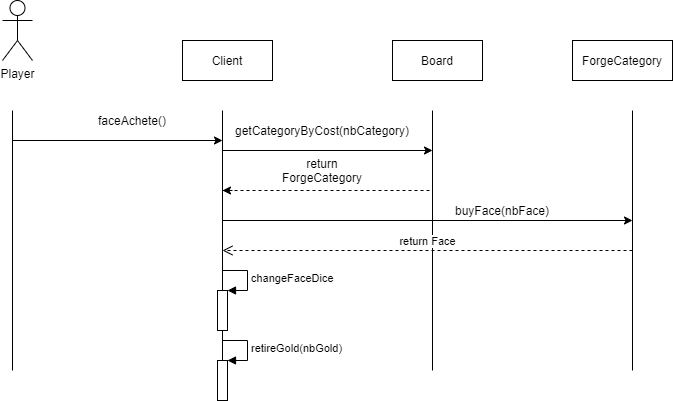

The diagram above was exported from draw.io. Its source (the exported page's mxGraphModel, read from the mxfile embedded in the PNG):
<mxGraphModel dx="1102" dy="614" grid="1" gridSize="10" guides="1" tooltips="1" connect="1" arrows="1" fold="1" page="1" pageScale="1" pageWidth="1100" pageHeight="850" background="#ffffff" math="0" shadow="0">
  <root>
    <mxCell id="0" />
    <mxCell id="1" parent="0" />
    <mxCell id="trGBAz7sdcMTDOHHe2EC-1" value="Player" style="shape=umlActor;verticalLabelPosition=bottom;labelBackgroundColor=#ffffff;verticalAlign=top;html=1;outlineConnect=0;" vertex="1" parent="1">
      <mxGeometry x="70" y="40" width="30" height="60" as="geometry" />
    </mxCell>
    <mxCell id="trGBAz7sdcMTDOHHe2EC-2" value="" style="endArrow=none;html=1;" edge="1" parent="1">
      <mxGeometry width="50" height="50" relative="1" as="geometry">
        <mxPoint x="80" y="410" as="sourcePoint" />
        <mxPoint x="80" y="150" as="targetPoint" />
      </mxGeometry>
    </mxCell>
    <mxCell id="trGBAz7sdcMTDOHHe2EC-3" value="Client" style="rounded=0;whiteSpace=wrap;html=1;" vertex="1" parent="1">
      <mxGeometry x="250" y="80" width="90" height="40" as="geometry" />
    </mxCell>
    <mxCell id="trGBAz7sdcMTDOHHe2EC-4" value="" style="endArrow=none;html=1;" edge="1" parent="1">
      <mxGeometry width="50" height="50" relative="1" as="geometry">
        <mxPoint x="290" y="410" as="sourcePoint" />
        <mxPoint x="290" y="150" as="targetPoint" />
      </mxGeometry>
    </mxCell>
    <mxCell id="trGBAz7sdcMTDOHHe2EC-7" value="" style="endArrow=classic;html=1;" edge="1" parent="1">
      <mxGeometry width="50" height="50" relative="1" as="geometry">
        <mxPoint x="80" y="180" as="sourcePoint" />
        <mxPoint x="290" y="180" as="targetPoint" />
      </mxGeometry>
    </mxCell>
    <mxCell id="trGBAz7sdcMTDOHHe2EC-10" value="faceAchete()" style="text;html=1;strokeColor=none;fillColor=none;align=center;verticalAlign=middle;whiteSpace=wrap;rounded=0;" vertex="1" parent="1">
      <mxGeometry x="180" y="150" width="40" height="20" as="geometry" />
    </mxCell>
    <mxCell id="trGBAz7sdcMTDOHHe2EC-12" value="" style="endArrow=classic;html=1;" edge="1" parent="1">
      <mxGeometry width="50" height="50" relative="1" as="geometry">
        <mxPoint x="290" y="190" as="sourcePoint" />
        <mxPoint x="500" y="190" as="targetPoint" />
      </mxGeometry>
    </mxCell>
    <mxCell id="trGBAz7sdcMTDOHHe2EC-15" value="ForgeCategory" style="rounded=0;whiteSpace=wrap;html=1;" vertex="1" parent="1">
      <mxGeometry x="640" y="80" width="100" height="40" as="geometry" />
    </mxCell>
    <mxCell id="trGBAz7sdcMTDOHHe2EC-16" value="" style="endArrow=none;html=1;" edge="1" parent="1">
      <mxGeometry width="50" height="50" relative="1" as="geometry">
        <mxPoint x="500" y="410" as="sourcePoint" />
        <mxPoint x="500" y="150" as="targetPoint" />
      </mxGeometry>
    </mxCell>
    <mxCell id="trGBAz7sdcMTDOHHe2EC-17" value="buyFace(nbFace)" style="text;html=1;strokeColor=none;fillColor=none;align=center;verticalAlign=middle;whiteSpace=wrap;rounded=0;" vertex="1" parent="1">
      <mxGeometry x="550" y="240" width="40" height="20" as="geometry" />
    </mxCell>
    <mxCell id="trGBAz7sdcMTDOHHe2EC-18" value="getCategoryByCost(nbCategory)" style="text;html=1;strokeColor=none;fillColor=none;align=center;verticalAlign=middle;whiteSpace=wrap;rounded=0;" vertex="1" parent="1">
      <mxGeometry x="370" y="160" width="40" height="20" as="geometry" />
    </mxCell>
    <mxCell id="trGBAz7sdcMTDOHHe2EC-19" value="Board" style="rounded=0;whiteSpace=wrap;html=1;" vertex="1" parent="1">
      <mxGeometry x="460" y="80" width="90" height="40" as="geometry" />
    </mxCell>
    <mxCell id="trGBAz7sdcMTDOHHe2EC-22" value="" style="endArrow=none;html=1;" edge="1" parent="1">
      <mxGeometry width="50" height="50" relative="1" as="geometry">
        <mxPoint x="700" y="410" as="sourcePoint" />
        <mxPoint x="700" y="150" as="targetPoint" />
      </mxGeometry>
    </mxCell>
    <mxCell id="trGBAz7sdcMTDOHHe2EC-29" value="" style="endArrow=none;dashed=1;html=1;" edge="1" parent="1">
      <mxGeometry width="50" height="50" relative="1" as="geometry">
        <mxPoint x="290" y="230" as="sourcePoint" />
        <mxPoint x="500" y="230" as="targetPoint" />
      </mxGeometry>
    </mxCell>
    <mxCell id="trGBAz7sdcMTDOHHe2EC-30" value="" style="endArrow=classic;html=1;" edge="1" parent="1">
      <mxGeometry width="50" height="50" relative="1" as="geometry">
        <mxPoint x="300" y="230" as="sourcePoint" />
        <mxPoint x="290" y="230" as="targetPoint" />
      </mxGeometry>
    </mxCell>
    <mxCell id="trGBAz7sdcMTDOHHe2EC-31" value="return ForgeCategory" style="text;html=1;strokeColor=none;fillColor=none;align=center;verticalAlign=middle;whiteSpace=wrap;rounded=0;" vertex="1" parent="1">
      <mxGeometry x="340" y="200" width="100" height="20" as="geometry" />
    </mxCell>
    <mxCell id="trGBAz7sdcMTDOHHe2EC-32" value="" style="endArrow=classic;html=1;" edge="1" parent="1">
      <mxGeometry width="50" height="50" relative="1" as="geometry">
        <mxPoint x="290" y="260" as="sourcePoint" />
        <mxPoint x="700" y="260" as="targetPoint" />
      </mxGeometry>
    </mxCell>
    <mxCell id="trGBAz7sdcMTDOHHe2EC-33" value="return Face" style="html=1;verticalAlign=bottom;endArrow=open;dashed=1;endSize=8;" edge="1" parent="1">
      <mxGeometry relative="1" as="geometry">
        <mxPoint x="700" y="290" as="sourcePoint" />
        <mxPoint x="290" y="290" as="targetPoint" />
      </mxGeometry>
    </mxCell>
    <mxCell id="trGBAz7sdcMTDOHHe2EC-34" value="" style="html=1;points=[];perimeter=orthogonalPerimeter;" vertex="1" parent="1">
      <mxGeometry x="285" y="330" width="10" height="40" as="geometry" />
    </mxCell>
    <mxCell id="trGBAz7sdcMTDOHHe2EC-35" value="changeFaceDice" style="edgeStyle=orthogonalEdgeStyle;html=1;align=left;spacingLeft=2;endArrow=block;rounded=0;entryX=1;entryY=0;" edge="1" target="trGBAz7sdcMTDOHHe2EC-34" parent="1">
      <mxGeometry relative="1" as="geometry">
        <mxPoint x="290" y="310" as="sourcePoint" />
        <Array as="points">
          <mxPoint x="315" y="310" />
        </Array>
      </mxGeometry>
    </mxCell>
    <mxCell id="trGBAz7sdcMTDOHHe2EC-39" value="" style="html=1;points=[];perimeter=orthogonalPerimeter;" vertex="1" parent="1">
      <mxGeometry x="285" y="400" width="10" height="40" as="geometry" />
    </mxCell>
    <mxCell id="trGBAz7sdcMTDOHHe2EC-40" value="retireGold(nbGold)" style="edgeStyle=orthogonalEdgeStyle;html=1;align=left;spacingLeft=2;endArrow=block;rounded=0;entryX=1;entryY=0;" edge="1" target="trGBAz7sdcMTDOHHe2EC-39" parent="1">
      <mxGeometry relative="1" as="geometry">
        <mxPoint x="290" y="380" as="sourcePoint" />
        <Array as="points">
          <mxPoint x="315" y="380" />
        </Array>
      </mxGeometry>
    </mxCell>
  </root>
</mxGraphModel>